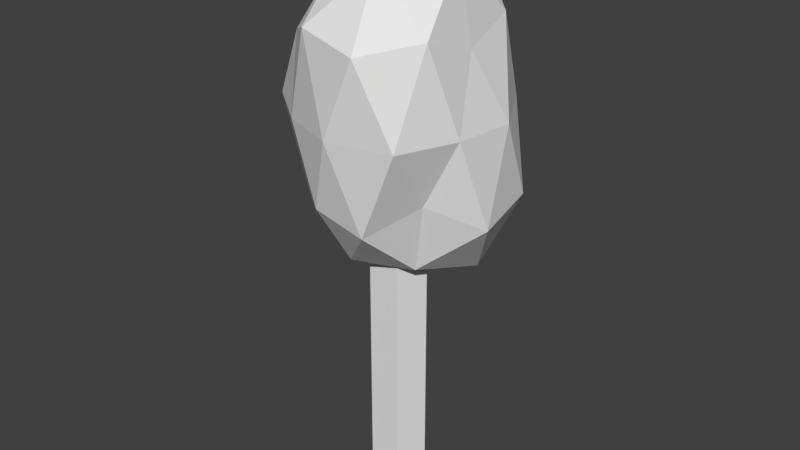 # Source: Forest1.blend  (saved by Blender 2.75.0; exported with 4.5.12 LTS)
import bpy
from mathutils import Matrix  # noqa: F401  (used for matrix-valued properties, if any)

bpy.ops.wm.read_factory_settings(use_empty=True)
scene = bpy.context.scene
scene.name = 'Scene'

# ---- collections
col_collection_1 = bpy.data.collections.new('Collection 1'); scene.collection.children.link(col_collection_1)

# ---- world
world_world = bpy.data.worlds.new('World'); scene.world = world_world
world_world.color = (0.05088, 0.05088, 0.05088)
world_world.use_sun_shadow = False
world_world.sun_shadow_jitter_overblur = 0.0
world_world.cycles.sampling_method = 'MANUAL'
world_world.cycles.sample_map_resolution = 256

# ---- meshes
me_cylinder_002 = bpy.data.meshes.new('Cylinder.002')
me_cylinder_002.from_pydata([(0.007769, -0.08796, 0.5161), (0.007769, -0.08796, -0.432), (0.1031, -0.01867, 0.5161), (0.1031, -0.01867, -0.432), (0.06671, 0.09344, 0.5161), (0.06671, 0.09344, -0.432), (-0.05117, 0.09344, 0.5161), (-0.05117, 0.09344, -0.432), (-0.0876, -0.01867, 0.5161), (-0.0876, -0.01867, -0.432), (-0.006891, -0.01823, -0.3454), (0.201, 0.1291, -0.7069), (-0.1005, 0.291, -0.6679), (-0.3549, -0.0153, -0.66), (-0.1121, -0.3773, -0.6648), (0.3128, -0.2583, -0.6482), (0.1209, 0.3562, -1.227), (-0.2622, 0.1795, -1.197), (-0.2451, -0.2028, -1.198), (0.1194, -0.3803, -1.213), (0.2634, -0.01373, -1.191), (0.005524, -0.02284, -1.526), (-0.07138, 0.1656, -0.4449), (0.1388, 0.08776, -0.446), (0.0903, 0.2905, -0.6226), (0.3446, -0.01817, -0.612), (0.1983, -0.1759, -0.3717), (-0.2104, -0.0111, -0.4188), (-0.2471, 0.1634, -0.621), (-0.06894, -0.2324, -0.4092), (-0.2263, -0.1949, -0.633), (0.1, -0.3546, -0.6149), (0.3075, 0.09062, -0.9413), (0.3281, -0.1325, -0.9366), (0.0007412, 0.3547, -0.9453), (0.2279, 0.3017, -0.9436), (-0.4058, 0.1178, -0.9385), (-0.2104, 0.2721, -0.9422), (-0.1864, -0.3054, -0.9321), (-0.3731, -0.1416, -0.9379), (0.2087, -0.3453, -0.9456), (0.006696, -0.4328, -0.9381), (0.254, 0.1826, -1.256), (-0.1045, 0.317, -1.263), (-0.2832, -0.01496, -1.236), (-0.08639, -0.3228, -1.25), (0.2385, -0.2202, -1.256), (0.07002, 0.1845, -1.454), (0.2106, -0.01919, -1.467), (-0.148, 0.0943, -1.432), (-0.1556, -0.1383, -1.446), (0.0781, -0.2548, -1.495)], [], [(0, 1, 3, 2), (2, 3, 5, 4), (4, 5, 7, 6), (3, 1, 9, 7, 5), (8, 9, 1, 0), (6, 7, 9, 8), (0, 2, 4, 6, 8), (10, 23, 22), (11, 23, 25), (10, 22, 27), (10, 27, 29), (10, 29, 26), (11, 25, 32), (12, 24, 34), (13, 28, 36), (14, 30, 38), (15, 31, 40), (11, 32, 35), (12, 34, 37), (13, 36, 39), (14, 38, 41), (15, 40, 33), (16, 42, 47), (17, 43, 49), (18, 44, 50), (19, 45, 51), (20, 46, 48), (22, 24, 12), (22, 23, 24), (23, 11, 24), (25, 26, 15), (25, 23, 26), (23, 10, 26), (27, 28, 13), (27, 22, 28), (22, 12, 28), (29, 30, 14), (29, 27, 30), (27, 13, 30), (26, 31, 15), (26, 29, 31), (29, 14, 31), (32, 33, 20), (32, 25, 33), (25, 15, 33), (34, 35, 16), (34, 24, 35), (24, 11, 35), (36, 37, 17), (36, 28, 37), (28, 12, 37), (38, 39, 18), (38, 30, 39), (30, 13, 39), (40, 41, 19), (40, 31, 41), (31, 14, 41), (35, 42, 16), (35, 32, 42), (32, 20, 42), (37, 43, 17), (37, 34, 43), (34, 16, 43), (39, 44, 18), (39, 36, 44), (36, 17, 44), (41, 45, 19), (41, 38, 45), (38, 18, 45), (33, 46, 20), (33, 40, 46), (40, 19, 46), (47, 48, 21), (47, 42, 48), (42, 20, 48), (49, 47, 21), (49, 43, 47), (43, 16, 47), (50, 49, 21), (50, 44, 49), (44, 17, 49), (51, 50, 21), (51, 45, 50), (45, 18, 50), (48, 51, 21), (48, 46, 51), (46, 19, 51)])
_uv = me_cylinder_002.uv_layers.new(name='UVMap')
_uv.uv.foreach_set('vector', [0.6475, 0.1555, 0.7191, 0.1555, 0.7191, 0.2271, 0.6475, 0.2271, 0.6475, 0.1555, 0.7191, 0.1555, 0.7191, 0.2271, 0.6475, 0.2271, 0.6475, 0.1555, 0.7191, 0.1555, 0.7191, 0.2271, 0.6475, 0.2271, 0.6833, 0.2271, 0.7174, 0.2024, 0.7044, 0.1623, 0.6623, 0.1623, 0.6493, 0.2024, 0.6475, 0.1555, 0.7191, 0.1555, 0.7191, 0.2271, 0.6475, 0.2271, 0.6475, 0.1555, 0.7191, 0.1555, 0.7191, 0.2271, 0.6475, 0.2271, 0.6833, 0.2271, 0.7174, 0.2024, 0.7044, 0.1623, 0.6623, 0.1623, 0.6493, 0.2024, 0.07273, 0.7149, 0.07805, 0.7187, 0.07037, 0.7216, 0.08032, 0.7121, 0.07805, 0.7026, 0.08556, 0.7086, 0.07273, 0.7149, 0.07037, 0.7216, 0.06529, 0.7151, 0.07273, 0.7149, 0.06529, 0.7151, 0.07046, 0.7071, 0.07273, 0.7149, 0.07046, 0.7071, 0.08022, 0.7091, 0.08032, 0.7121, 0.08556, 0.7086, 0.08421, 0.7207, 0.06931, 0.7107, 0.07628, 0.709, 0.073, 0.7208, 0.08073, 0.715, 0.0793, 0.7215, 0.0909, 0.7198, 0.0809, 0.7018, 0.07974, 0.7084, 0.09066, 0.7044, 0.0844, 0.71, 0.07663, 0.7087, 0.0806, 0.7208, 0.08244, 0.7203, 0.091, 0.7188, 0.09108, 0.7266, 0.06931, 0.7107, 0.073, 0.7208, 0.06529, 0.7207, 0.08073, 0.715, 0.0909, 0.7198, 0.09088, 0.7104, 0.06888, 0.7106, 0.06617, 0.7203, 0.07322, 0.7205, 0.08029, 0.7061, 0.09116, 0.7029, 0.09083, 0.7107, 0.02837, 0.6555, 0.02946, 0.6492, 0.03667, 0.6492, 0.0273, 0.7221, 0.02971, 0.7271, 0.03587, 0.719, 0.02731, 0.7081, 0.02871, 0.715, 0.03638, 0.7105, 0.07734, 0.6575, 0.06982, 0.6589, 0.07583, 0.6678, 0.02709, 0.715, 0.02943, 0.7075, 0.03714, 0.7148, 0.07037, 0.7025, 0.07628, 0.709, 0.06931, 0.7107, 0.07037, 0.7216, 0.07805, 0.7187, 0.07628, 0.7261, 0.07291, 0.7187, 0.08244, 0.7203, 0.07936, 0.7261, 0.07897, 0.7149, 0.0702, 0.7091, 0.08029, 0.7061, 0.07897, 0.7149, 0.07291, 0.7187, 0.0702, 0.7091, 0.07805, 0.7187, 0.07273, 0.7149, 0.08022, 0.7091, 0.07192, 0.7151, 0.0793, 0.7215, 0.08073, 0.715, 0.07192, 0.7151, 0.07287, 0.7216, 0.0793, 0.7215, 0.07037, 0.7025, 0.06931, 0.7107, 0.06395, 0.709, 0.07156, 0.7071, 0.07974, 0.7084, 0.0809, 0.7018, 0.07156, 0.7071, 0.07192, 0.7151, 0.07974, 0.7084, 0.07192, 0.7151, 0.08073, 0.715, 0.07974, 0.7084, 0.08022, 0.6999, 0.07663, 0.7087, 0.0844, 0.71, 0.08022, 0.6999, 0.07046, 0.7012, 0.07663, 0.7087, 0.07046, 0.7012, 0.06888, 0.7106, 0.07663, 0.7087, 0.091, 0.7188, 0.09083, 0.7107, 0.1001, 0.715, 0.091, 0.7188, 0.07897, 0.7149, 0.09083, 0.7107, 0.07897, 0.7149, 0.08029, 0.7061, 0.09083, 0.7107, 0.073, 0.7208, 0.0813, 0.7207, 0.07739, 0.7311, 0.073, 0.7208, 0.07628, 0.709, 0.0813, 0.7207, 0.07936, 0.6531, 0.08244, 0.6472, 0.09108, 0.6535, 0.05816, 0.7206, 0.06529, 0.7207, 0.0634, 0.73, 0.05816, 0.7206, 0.06395, 0.709, 0.06529, 0.7207, 0.06395, 0.709, 0.06931, 0.7107, 0.06529, 0.7207, 0.06617, 0.7203, 0.05935, 0.7205, 0.06403, 0.73, 0.06617, 0.7203, 0.06471, 0.7094, 0.05935, 0.7205, 0.07974, 0.7084, 0.08073, 0.715, 0.09088, 0.7104, 0.0806, 0.7208, 0.07322, 0.7205, 0.07734, 0.7306, 0.0806, 0.7208, 0.07663, 0.7087, 0.07322, 0.7205, 0.07663, 0.7087, 0.06888, 0.7106, 0.07322, 0.7205, 0.09108, 0.6535, 0.1025, 0.6492, 0.1014, 0.6555, 0.09108, 0.6535, 0.091, 0.6458, 0.1025, 0.6492, 0.091, 0.7188, 0.1001, 0.715, 0.1025, 0.7222, 0.06529, 0.7207, 0.06916, 0.7324, 0.0634, 0.73, 0.06529, 0.7207, 0.073, 0.7208, 0.06916, 0.7324, 0.073, 0.7208, 0.07739, 0.7311, 0.06916, 0.7324, 0.09088, 0.7104, 0.1018, 0.715, 0.1004, 0.7081, 0.09088, 0.7104, 0.0909, 0.7198, 0.1018, 0.715, 0.0909, 0.7198, 0.1004, 0.7221, 0.1018, 0.715, 0.07322, 0.7205, 0.06982, 0.7319, 0.07734, 0.7306, 0.07322, 0.7205, 0.06617, 0.7203, 0.06982, 0.7319, 0.06617, 0.7203, 0.06403, 0.73, 0.06982, 0.7319, 0.09083, 0.7107, 0.1025, 0.7075, 0.1001, 0.715, 0.09083, 0.7107, 0.09116, 0.7029, 0.1025, 0.7075, 0.09116, 0.7029, 0.1009, 0.7016, 0.1025, 0.7075, 0.07554, 0.7223, 0.08067, 0.7148, 0.07318, 0.7147, 0.03667, 0.7223, 0.02946, 0.7222, 0.03714, 0.7148, 0.02946, 0.7222, 0.02709, 0.715, 0.03714, 0.7148, 0.06757, 0.719, 0.07554, 0.7223, 0.07318, 0.7147, 0.06757, 0.719, 0.06916, 0.7271, 0.07554, 0.7223, 0.06916, 0.6594, 0.07739, 0.658, 0.07554, 0.6663, 0.0673, 0.7105, 0.06757, 0.719, 0.07318, 0.7147, 0.03638, 0.7105, 0.02871, 0.715, 0.03587, 0.719, 0.02871, 0.715, 0.0273, 0.7221, 0.03587, 0.719, 0.07583, 0.7062, 0.0673, 0.7105, 0.07318, 0.7147, 0.07583, 0.6678, 0.06982, 0.6589, 0.0673, 0.666, 0.06982, 0.6589, 0.06403, 0.657, 0.0673, 0.666, 0.08067, 0.7148, 0.07583, 0.7062, 0.07318, 0.7147, 0.03714, 0.7148, 0.02943, 0.7075, 0.03818, 0.7062, 0.02943, 0.7075, 0.02787, 0.7016, 0.03818, 0.7062])
me_cylinder_002.use_remesh_preserve_volume = False
me_cylinder_002.use_remesh_preserve_attributes = False
me_cylinder_002.use_mirror_vertex_groups = False
me_cylinder_002.update()

# ---- objects
ob_trees = bpy.data.objects.new('Trees', me_cylinder_002)

# ---- transforms, parenting, visibility, modifiers, constraints
ob_trees.location = (0.0, 0.0, 0.0)
ob_trees.rotation_euler = (3.142, 0.0, 0.0)
ob_trees.lineart.crease_threshold = 0.0

# ---- collection membership
col_collection_1.objects.link(ob_trees)

# ---- scene / render settings (as saved in the file)
scene.frame_start = 1; scene.frame_end = 250; scene.frame_set(1)
scene.render.engine = 'BLENDER_EEVEE_NEXT'
scene.render.resolution_percentage = 50
scene.render.dither_intensity = 0.0
scene.cycles.use_denoising = False
scene.cycles.samples = 10
scene.cycles.sampling_pattern = 'TABULATED_SOBOL'
scene.cycles.light_sampling_threshold = 0.0
scene.cycles.use_adaptive_sampling = False
scene.cycles.use_light_tree = False
scene.cycles.blur_glossy = 0.0
scene.cycles.volume_bounces = 1
scene.cycles.pixel_filter_type = 'GAUSSIAN'
scene.cycles.sample_clamp_indirect = 0.0
scene.view_settings.view_transform = 'Standard'
bpy.context.view_layer.update()

# ---- added for rendering (the .blend has no active camera and no usable light): camera, sun
cam_auto = bpy.data.cameras.new('AutoCamera')
cam_auto.lens = 50.0
cam_auto.sensor_width = 36.0
cam_auto.clip_end = 1000.0
ob_auto_camera = bpy.data.objects.new('AutoCamera', cam_auto)
scene.collection.objects.link(ob_auto_camera)
ob_auto_camera.location = (2.11051, -2.53103, 2.21781)
ob_auto_camera.rotation_euler = (1.09748, -7.21219e-08, 0.694738)
scene.camera = ob_auto_camera
light_auto_sun = bpy.data.lights.new('AutoSun', 'SUN')
light_auto_sun.energy = 3.0
light_auto_sun.angle = 0.0523599
ob_auto_sun = bpy.data.objects.new('AutoSun', light_auto_sun)
scene.collection.objects.link(ob_auto_sun)
ob_auto_sun.rotation_euler = (0.872665, 0.174533, 0.523599)
bpy.context.view_layer.update()
